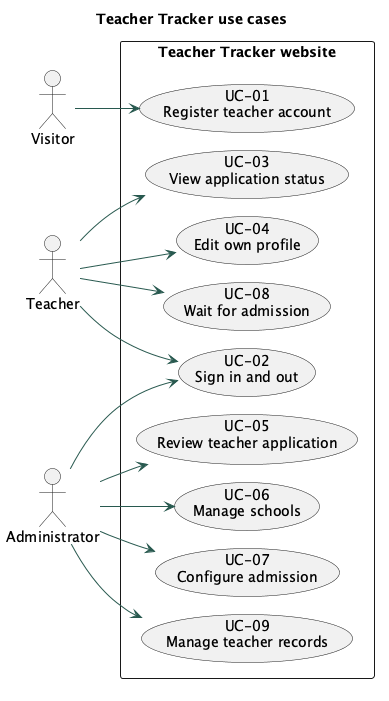

The diagram above was rendered by PlantUML. Its source (embedded in the PNG):
@startuml
!pragma layout smetana
skinparam backgroundColor #FFFFFF
skinparam shadowing false
skinparam defaultFontName SansSerif
skinparam defaultFontSize 14
skinparam ArrowColor #28594F
skinparam classBackgroundColor #F1F7F3
skinparam classBorderColor #456B63
skinparam classAttributeIconSize 0
left to right direction
title Teacher Tracker use cases
actor Visitor
actor Teacher
actor Administrator
rectangle "Teacher Tracker website" {
 usecase "UC-01\nRegister teacher account" as UC01
 usecase "UC-02\nSign in and out" as UC02
 usecase "UC-03\nView application status" as UC03
 usecase "UC-04\nEdit own profile" as UC04
 usecase "UC-05\nReview teacher application" as UC05
 usecase "UC-06\nManage schools" as UC06
 usecase "UC-07\nConfigure admission" as UC07
 usecase "UC-08\nWait for admission" as UC08
 usecase "UC-09\nManage teacher records" as UC09
}
Visitor --> UC01
Teacher --> UC02
Teacher --> UC03
Teacher --> UC04
Teacher --> UC08
Administrator --> UC02
Administrator --> UC05
Administrator --> UC06
Administrator --> UC07
Administrator --> UC09
@enduml